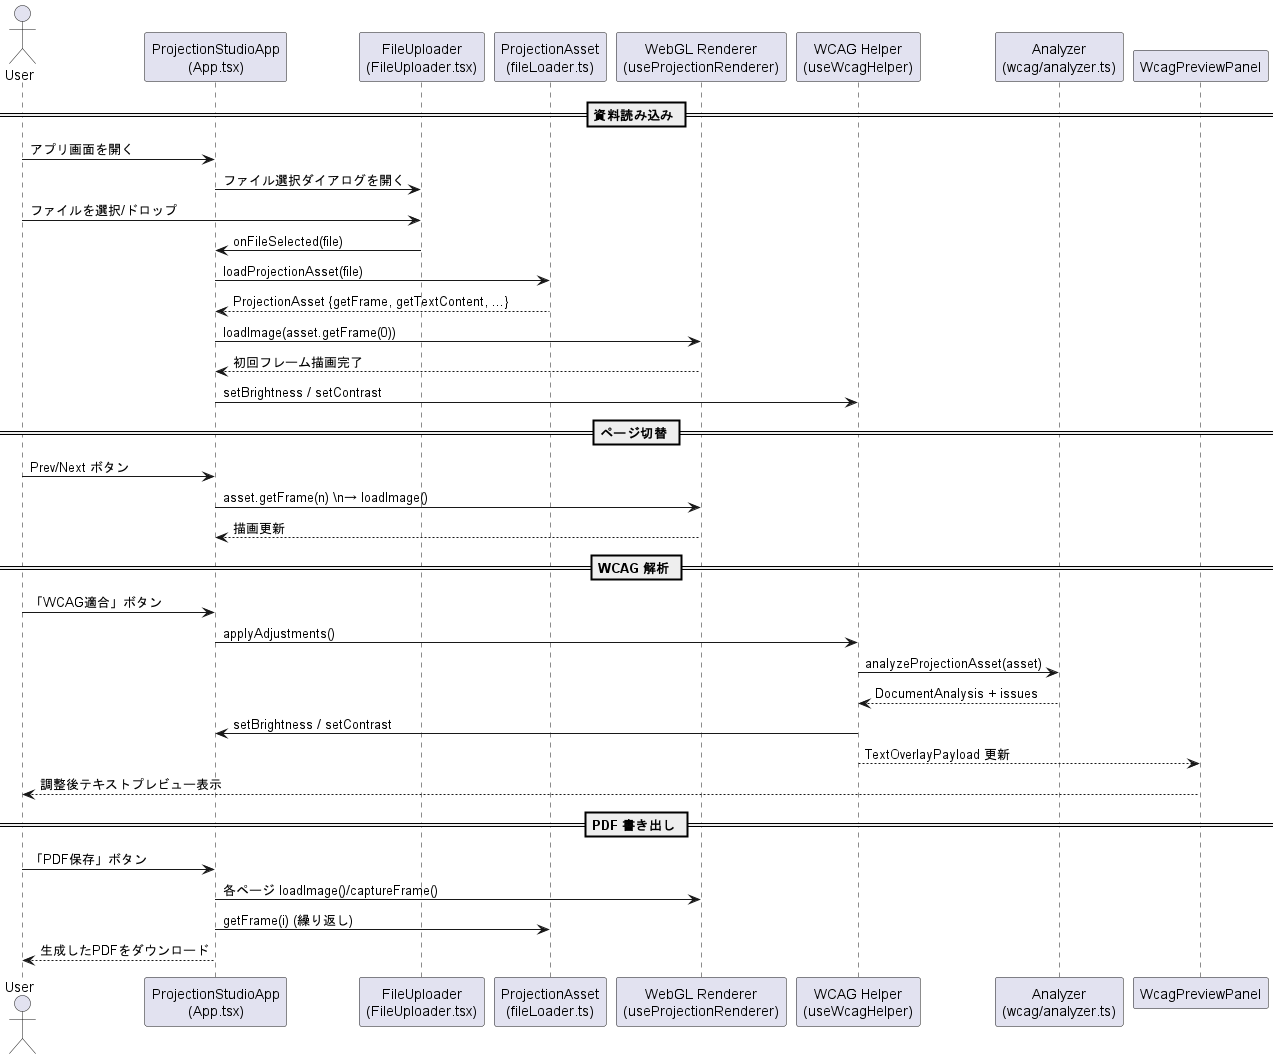

The diagram above was rendered by PlantUML. Its source (embedded in the PNG):
@startuml ViewSure_Sequence

actor User
participant "ProjectionStudioApp\n(App.tsx)" as App
participant "FileUploader\n(FileUploader.tsx)" as Uploader
participant "ProjectionAsset\n(fileLoader.ts)" as Asset
participant "WebGL Renderer\n(useProjectionRenderer)" as Renderer
participant "WCAG Helper\n(useWcagHelper)" as Wcag
participant "Analyzer\n(wcag/analyzer.ts)" as Analyzer
participant "WcagPreviewPanel" as Preview

== 資料読み込み ==
User -> App : アプリ画面を開く
App -> Uploader : ファイル選択ダイアログを開く
User -> Uploader : ファイルを選択/ドロップ
Uploader -> App : onFileSelected(file)
App -> Asset : loadProjectionAsset(file)
Asset --> App : ProjectionAsset {getFrame, getTextContent, ...}
App -> Renderer : loadImage(asset.getFrame(0))
Renderer --> App : 初回フレーム描画完了
App -> Wcag : setBrightness / setContrast

== ページ切替 ==
User -> App : Prev/Next ボタン
App -> Renderer : asset.getFrame(n) \\n→ loadImage()
Renderer --> App : 描画更新

== WCAG 解析 ==
User -> App : 「WCAG適合」ボタン
App -> Wcag : applyAdjustments()
Wcag -> Analyzer : analyzeProjectionAsset(asset)
Analyzer --> Wcag : DocumentAnalysis + issues
Wcag -> App : setBrightness / setContrast
Wcag --> Preview : TextOverlayPayload 更新
Preview --> User : 調整後テキストプレビュー表示

== PDF 書き出し ==
User -> App : 「PDF保存」ボタン
App -> Renderer : 各ページ loadImage()/captureFrame()
App -> Asset : getFrame(i) (繰り返し)
App --> User : 生成したPDFをダウンロード

@enduml